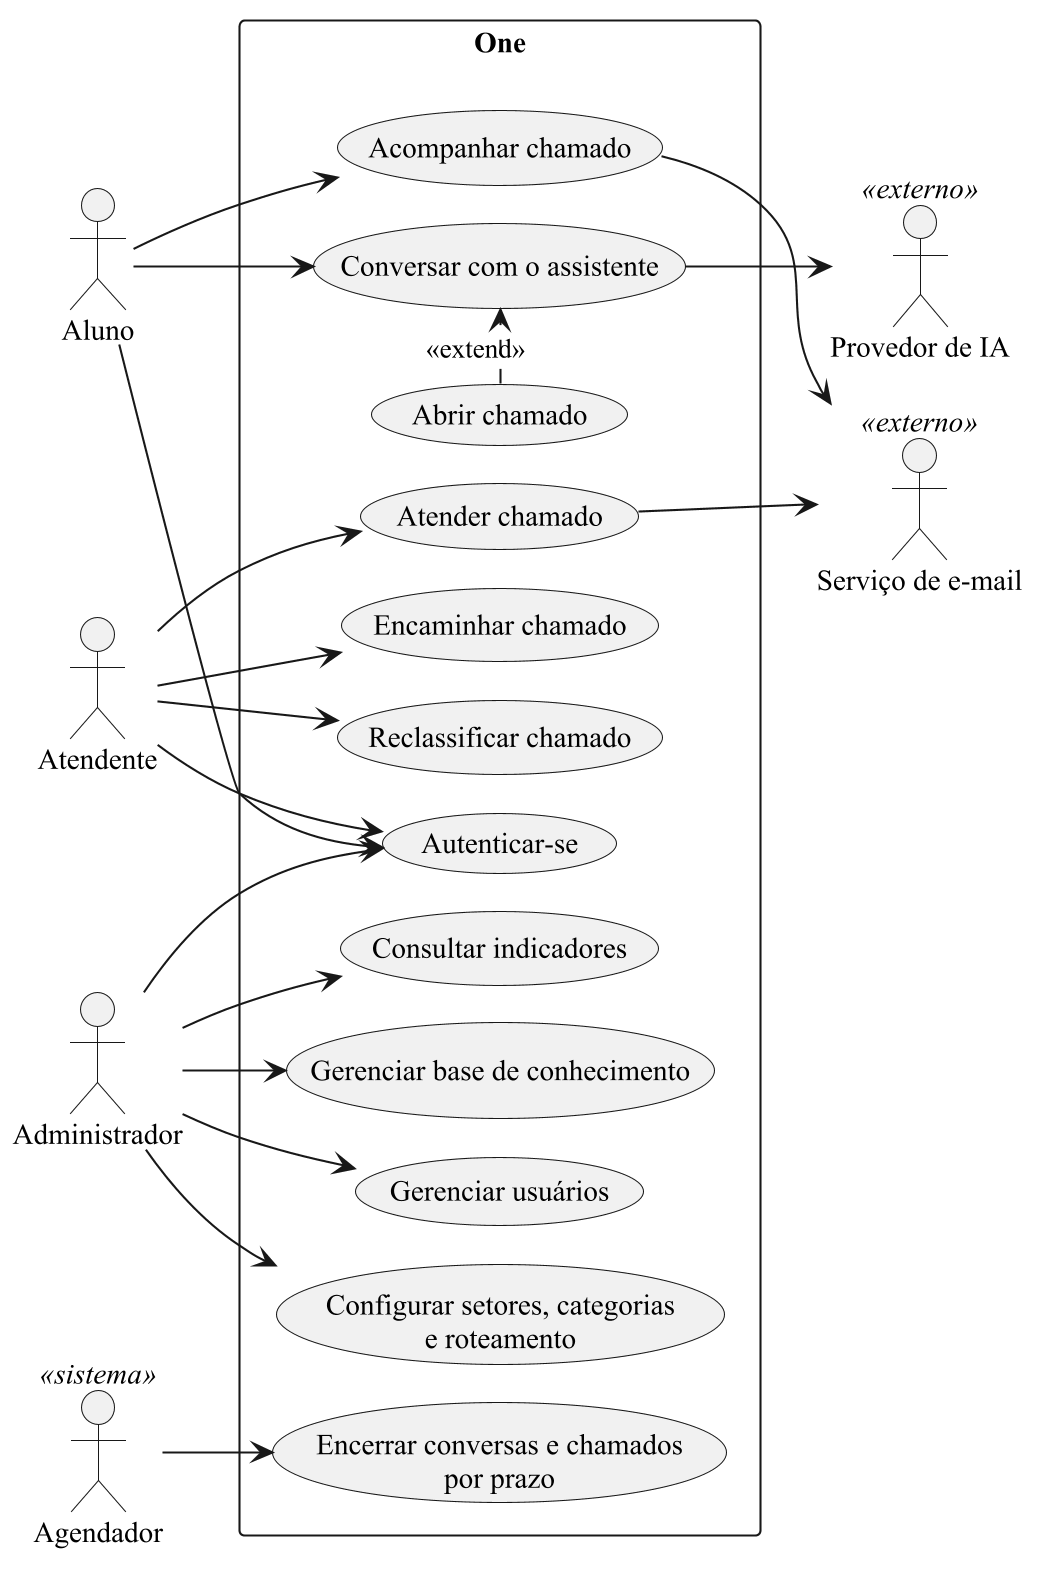

The diagram above was rendered by PlantUML. Its source (embedded in the PNG):
@startuml casos_de_uso
!pragma layout smetana
skinparam dpi 200
left to right direction
skinparam defaultFontName "Times New Roman"
skinparam shadowing false
skinparam monochrome true

actor Aluno
actor Atendente
actor Administrador
actor "Provedor de IA" as IA <<externo>>
actor "Serviço de e-mail" as Email <<externo>>
actor "Agendador" as Tempo <<sistema>>

rectangle "One" {
  usecase "Autenticar-se" as UC01
  usecase "Conversar com o assistente" as UC02
  usecase "Abrir chamado" as UC03
  usecase "Acompanhar chamado" as UC04
  usecase "Atender chamado" as UC05
  usecase "Encaminhar chamado" as UC06
  usecase "Reclassificar chamado" as UC07
  usecase "Gerenciar base de conhecimento" as UC08
  usecase "Gerenciar usuários" as UC09
  usecase "Configurar setores, categorias\ne roteamento" as UC10
  usecase "Consultar indicadores" as UC11
  usecase "Encerrar conversas e chamados\npor prazo" as UC12
}

Aluno --> UC01
Aluno --> UC02
Aluno --> UC04
Atendente --> UC01
Atendente --> UC05
Atendente --> UC06
Atendente --> UC07
Administrador --> UC01
Administrador --> UC08
Administrador --> UC09
Administrador --> UC10
Administrador --> UC11
UC03 .> UC02 : <<extend>>
UC02 --> IA
UC04 --> Email
UC05 --> Email
Tempo --> UC12
@enduml